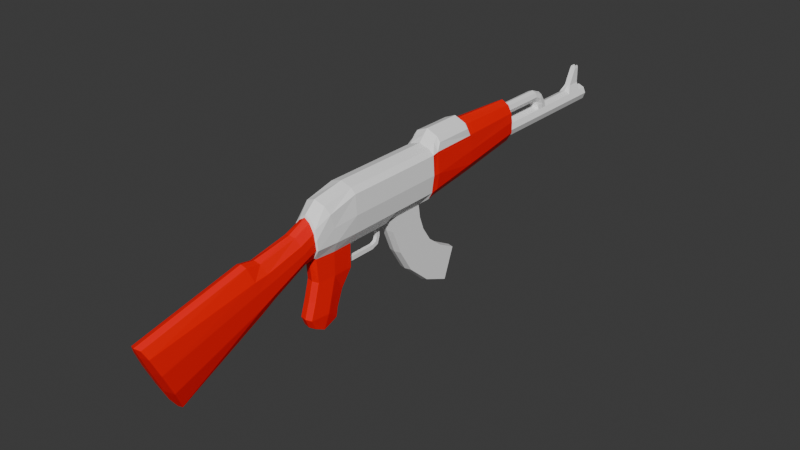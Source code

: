 # Source: AK-47.blend  (saved by Blender 4.0.36; exported with 4.5.12 LTS)
import bpy
from mathutils import Matrix  # noqa: F401  (used for matrix-valued properties, if any)

bpy.ops.wm.read_factory_settings(use_empty=True)
scene = bpy.context.scene
scene.name = 'Scene'

# ---- materials (node trees are filled in below, after node groups)
mat_metal = bpy.data.materials.new('Metal')
mat_metal.alpha_threshold = 0.0
mat_metal.use_transparent_shadow = False
mat_metal.roughness = 0.5
mat_metal.line_color = (0.0, 0.0, 0.0, 1.0)
mat_madera = bpy.data.materials.new('Madera')
mat_madera.use_transparent_shadow = False

# ---- material node trees
mat_metal.use_nodes = True; mat_metal.node_tree.nodes.clear()
_N = mat_metal.node_tree.nodes; _L = mat_metal.node_tree.links
n0 = _N.new('ShaderNodeOutputMaterial'); n0.name = 'Material Output'; n0.location = (300, 300)
n1 = _N.new('ShaderNodeBsdfPrincipled'); n1.name = 'Principled BSDF'; n1.location = (10, 300)
n1.inputs[0].default_value = (1.0, 1.0, 1.0, 1.0)
n1.inputs[3].default_value = 1.45
_L.new(n1.outputs[0], n0.inputs[0])
n0.is_active_output = True
mat_madera.use_nodes = True; mat_madera.node_tree.nodes.clear()
_N = mat_madera.node_tree.nodes; _L = mat_madera.node_tree.links
n0 = _N.new('ShaderNodeBsdfPrincipled'); n0.name = 'BSDF Principista'; n0.location = (10, 300)
n0.inputs[0].default_value = (1.0, 0.0, 0.0, 1.0)
n0.inputs[3].default_value = 1.45
n1 = _N.new('ShaderNodeOutputMaterial'); n1.name = 'Material'; n1.location = (300, 300)
_L.new(n0.outputs[0], n1.inputs[0])
n1.is_active_output = True

# ---- world
world_world = bpy.data.worlds.new('World'); scene.world = world_world
world_world.use_nodes = True; world_world.node_tree.nodes.clear()
_N = world_world.node_tree.nodes; _L = world_world.node_tree.links
n0 = _N.new('ShaderNodeOutputWorld'); n0.name = 'World Output'; n0.location = (300, 300)
n1 = _N.new('ShaderNodeBackground'); n1.name = 'Background'; n1.location = (10, 300)
n1.inputs[0].default_value = (0.05088, 0.05088, 0.05088, 1.0)
_L.new(n1.outputs[0], n0.inputs[0])
n0.is_active_output = True
world_world.color = (0.05088, 0.05088, 0.05088)
world_world.use_sun_shadow = False
world_world.sun_shadow_jitter_overblur = 0.0

# ---- meshes
me_ak_47 = bpy.data.meshes.new('AK-47')
me_ak_47.from_pydata([(0.0427, 2.944, 0.04138), (0.0427, 2.944, -0.04665), (0.03857, -1.726, -0.1968), (0.05793, -1.495, -0.6538), (-0.0427, 2.944, 0.04138), (-0.0427, 2.944, -0.04665), (-0.03857, -1.726, -0.1968), (-0.05793, -1.495, -0.6538), (-0.05793, -0.4295, -0.1917), (0.05793, -0.4295, -0.1917), (-0.03857, -0.4856, -0.0008696), (0.03857, -0.4856, -0.0008696), (0.0, 2.944, -0.06012), (0.0, -1.744, -0.1863), (0.0, -1.481, -0.6803), (0.0, 2.944, 0.05927), (0.0, -0.426, -0.2031), (0.0, -0.4915, 0.009802), (-0.08035, -1.56, -0.5273), (-0.06033, 2.944, -1.455e-10), (-0.08035, -0.4421, -0.1542), (0.0, -1.573, -0.5357), (-0.05309, 1.817, 0.1993), (0.0, 1.817, -0.09031), (0.0, 1.817, 0.2272), (-0.09076, 1.817, -0.0002837), (-0.05309, 1.817, -0.06445), (-0.0427, 1.835, 0.04138), (-0.06033, 1.835, 7.451e-09), (0.0, 1.835, -0.06012), (-0.0427, 1.835, -0.04665), (-0.05793, -0.7048, -0.3061), (-0.03857, -0.7897, -0.05309), (0.0, -0.6956, -0.3353), (0.0, -0.8012, -0.03505), (-0.08035, -0.7199, -0.2614), (-0.06201, -6.054e-08, -0.2031), (0.0, 4.657e-10, 0.1969), (-0.104, 0.7473, -0.1271), (-0.104, -2.384e-07, -0.1271), (-0.07804, -4.47e-08, 0.1719), (-0.04535, -0.3076, -0.2031), (0.0, -0.3401, 0.08828), (0.0, -0.3259, -0.2073), (-0.08926, -0.3348, -0.1235), (-0.04274, -0.3401, 0.06344), (-0.104, 0.4261, -0.1271), (-0.07804, 0.4261, 0.1719), (-0.04535, 0.4261, -0.2031), (0.0, 0.4261, 0.1969), (0.0, 0.4169, -0.2031), (-0.04535, -0.1343, -0.6735), (0.0, -0.1205, -0.6735), (-0.04535, -0.3392, -0.6735), (0.0, -0.353, -0.6735), (-0.06201, 0.3607, -0.2031), (0.0, 0.3607, 0.1969), (0.0, 0.3699, -0.2031), (-0.104, 0.3607, -0.1271), (-0.07804, 0.3607, 0.1719), (0.0, 0.004595, -0.3781), (0.0, -0.3065, -0.3698), (-0.06201, -1.583e-08, -0.3698), (-0.04535, -0.2927, -0.3698), (-0.02868, 0.01339, -0.2231), (-0.02868, 0.3309, -0.2231), (-0.02868, 0.01339, -0.3398), (-0.01256, 0.3414, -0.3512), (0.0, 0.3469, -0.3573), (-0.01256, 0.3217, -0.3273), (-0.07804, 0.7473, 0.1719), (-0.04535, 0.7473, -0.2031), (0.0, 0.7473, 0.1969), (0.0, 0.7565, -0.2031), (-0.04535, 0.4625, -0.3005), (0.0, 0.4517, -0.3005), (-0.04535, 0.7635, -0.3005), (0.0, 0.7709, -0.3005), (-0.04535, 1.072, -0.8873), (0.0, 1.081, -0.9034), (-0.04535, 1.162, -0.6668), (0.0, 1.176, -0.6668), (-0.04535, 0.8535, -0.8028), (0.0, 0.8478, -0.8133), (0.0, 1.005, -0.5919), (-0.04535, 0.548, -0.4837), (0.0, 0.5361, -0.4837), (-0.04535, 0.8047, -0.4002), (-0.04535, 0.8823, -0.5051), (0.0, 0.889, -0.5051), (-0.0427, 2.362, 0.04138), (-0.06033, 2.362, 9.313e-10), (0.0, 2.362, -0.06012), (0.0, 2.376, 0.05927), (-0.0427, 2.362, -0.04665), (0.0, 1.835, 0.05927), (0.0, 0.3309, -0.2231), (0.0, 0.05474, -0.2648), (0.0, 0.3217, -0.3273), (0.0, 0.01339, -0.3398), (-0.0427, 2.869, 0.04138), (-0.06033, 2.869, 1.49e-08), (0.0, 2.869, -0.06012), (0.0, 2.869, 0.05927), (-0.0427, 2.869, -0.04665), (0.0, 2.722, -0.06012), (0.0, 2.722, 0.05927), (-0.0427, 2.722, -0.04665), (-0.0427, 2.722, 0.04138), (-0.06033, 2.722, -1.455e-10), (-0.01555, 2.869, 0.227), (-0.008333, 2.869, 0.227), (-0.008333, 2.83, 0.227), (-0.01555, 2.83, 0.227), (-0.1125, 0.8654, -0.1115), (-0.08129, 0.8654, 0.2077), (-0.08333, 0.8654, -0.1615), (0.0, 0.8654, 0.2443), (0.0, 0.8654, -0.2031), (-0.05793, -0.8057, -0.3556), (0.0, -0.7965, -0.3848), (0.0, -0.9092, -0.01899), (-0.03857, -0.902, -0.03408), (-0.08035, -0.8238, -0.3027), (-0.1021, -0.1694, -0.1235), (-0.0697, -0.2428, 0.1282), (-0.06201, -0.1567, -0.2031), (0.0, -0.2536, 0.1577), (-0.04535, -0.2533, -0.714), (0.0, -0.2533, -0.7223), (-0.06201, -0.1567, -0.3698), (0.0, -0.3843, -0.6071), (-0.04535, -0.3705, -0.6071), (0.0, -0.1063, -0.6071), (-0.04535, -0.1201, -0.6071), (-0.06201, -0.2259, -0.6071), (-0.07712, 0.8164, -0.1781), (0.0, 0.8164, 0.1969), (0.0, 0.8164, -0.2031), (-0.104, 0.8164, -0.1271), (-0.07712, 0.8164, 0.1719), (-0.03011, 2.317, 0.1419), (0.0, 2.327, 0.1528), (-0.02969, 2.944, 0.02896), (-0.02969, 2.944, -0.02984), (0.0, 2.944, -0.04248), (0.0, 2.944, 0.04138), (-0.04178, 2.944, -1.455e-10), (-0.02969, 2.801, 0.02896), (-0.02969, 2.801, -0.02984), (0.0, 2.801, -0.04248), (0.0, 2.801, 0.04138), (-0.04178, 2.801, -1.455e-10), (0.0, 2.761, 7.451e-09), (-0.01991, 2.869, 0.209), (0.0, 2.869, 0.209), (0.0, 2.824, 0.209), (-0.01991, 2.824, 0.209), (-0.04365, 2.286, 0.1182), (0.0, 2.245, 0.09071), (-0.03074, 2.259, 0.09698), (-0.03575, 2.265, 0.07519), (0.0, 2.251, 0.07519), (-0.04408, 2.316, 0.07519), (0.0, 2.372, 0.07519), (-0.04535, 1.005, -0.5919), (0.0, 2.311, -0.06012), (0.0, 0.8121, -0.4002), (-0.0427, 2.311, -0.04665), (-0.04535, 0.6662, -0.655), (0.0, 0.6535, -0.655), (-0.03575, 2.362, 0.07519), (-0.01256, 0.287, -0.3398), (-0.01256, 0.287, -0.3698), (0.0, 0.287, -0.3781), (0.0, 0.287, -0.3398), (-0.06033, 2.311, -1.164e-10), (-0.01256, 0.3309, -0.3005), (-0.0427, 2.311, 0.04138), (0.0, 0.3699, -0.3005), (-0.01256, 0.3607, -0.3005), (0.0, 0.3309, -0.3005), (0.0, 2.247, 0.05927), (-0.06033, 2.265, 9.313e-10), (-0.0427, 2.265, 0.04138), (-0.0427, 2.265, -0.04665), (0.0, 2.265, -0.06012), (0.0, 1.835, 0.1863), (-0.03043, 2.232, 0.1147), (0.0, 2.232, 0.1863), (0.0, 2.232, 0.1027), (-0.04177, 2.232, 0.144), (-0.03043, 2.232, 0.1744), (-0.03043, 1.835, 0.1147), (0.0, 1.835, 0.1027), (-0.04177, 1.835, 0.144), (-0.03043, 1.835, 0.1744), (-0.06426, -1.697, -0.2548), (-0.07313, -0.4698, -0.05118), (0.0, -1.71, -0.259), (-0.08124, 1.817, 0.144), (-0.07313, -0.7658, -0.1155), (-0.1125, -2.98e-08, 0.1385), (-0.07729, -0.344, 0.01192), (-0.1125, 0.4261, 0.1385), (-0.1125, 0.3607, 0.1385), (-0.1125, 0.7473, 0.1385), (-0.1125, 0.8654, 0.1484), (-0.07313, -0.8739, -0.126), (-0.1021, -0.2265, 0.07823), (-0.1125, 0.8164, 0.1385), (0.0, 1.835, 0.08359), (-0.08035, -0.4571, -0.1067), (-0.05773, 1.835, 0.06252), (-0.04715, 1.835, 0.09809), (0.0, -0.05676, -0.4928), (-0.04535, -0.07054, -0.4928), (0.0, -0.3431, -0.4928), (-0.04535, -0.3293, -0.4928), (-0.06201, -0.1934, -0.4928), (0.0, 1.256, -0.1597), (0.0, 1.256, 0.2485), (-0.08005, 1.256, -0.1165), (-0.06882, 1.256, 0.2184), (-0.1178, 1.256, -0.05442), (-0.1054, 1.256, 0.1484), (-0.08129, 0.8982, 0.2392), (-0.1054, 0.8982, 0.2035), (-0.08129, 1.223, 0.2392), (-0.1054, 1.223, 0.2035), (0.0, 1.223, 0.2735), (0.0, 0.8982, 0.2735), (0.0, 2.761, 0.09473), (-0.02064, 2.869, 0.09473), (-0.02064, 2.761, 0.09473), (0.0, 2.869, 0.09473), (0.0, -1.651, -0.3812), (-0.09076, 1.817, 0.08359), (-0.08035, -0.7474, -0.1775), (-0.1206, -2.384e-07, -1.455e-11), (-0.08926, -0.344, -0.0533), (-0.1206, 0.4261, -1.455e-11), (-0.1206, 0.3607, -1.455e-11), (-0.1206, 0.7473, -2.91e-11), (-0.1261, 0.8654, -7.451e-09), (-0.08035, -0.8563, -0.1989), (-0.1042, -0.1964, -0.01943), (-0.1206, 0.8164, -2.91e-11), (-0.08035, -1.637, -0.377), (-0.05579, 1.835, 0.08359), (-0.1178, 1.256, 0.04105), (0.08035, -1.56, -0.5273), (0.06033, 2.944, -1.455e-10), (0.08035, -0.4421, -0.1542), (0.05309, 1.817, 0.1993), (-0.05166, -0.3364, -0.1839), (0.0, -0.3476, 0.07104), (0.0, -0.3482, -0.1979), (-0.08035, -0.3425, -0.1218), (-0.03889, -0.3504, 0.0473), (-0.07313, -0.3531, -0.008873), (-0.08035, -0.3515, -0.06152), (0.09076, 1.817, 0.0), (0.05309, 1.817, -0.06445), (0.0427, 1.835, 0.04138), (0.06033, 1.835, 7.451e-09), (0.0427, 1.835, -0.04665), (0.05793, -0.7048, -0.3061), (0.03857, -0.7897, -0.05309), (0.08035, -0.7199, -0.2614), (0.06201, -6.054e-08, -0.2031), (0.104, 0.7473, -0.1271), (0.104, -2.384e-07, -0.1271), (0.07804, -4.47e-08, 0.1719), (0.04535, -0.3076, -0.2031), (0.08926, -0.3348, -0.1235), (0.04274, -0.3401, 0.06344), (0.104, 0.4261, -0.1271), (0.07804, 0.4261, 0.1719), (0.04535, 0.4261, -0.2031), (0.04535, -0.1343, -0.6735), (0.04535, -0.3392, -0.6735), (0.06201, 0.3607, -0.2031), (0.104, 0.3607, -0.1271), (-0.01256, 0.04241, -0.3398), (-0.01256, 0.04241, -0.3698), (0.0, 0.04241, -0.3781), (0.0, 0.04241, -0.3398), (-0.01256, 0.3309, -0.2318), (-0.01256, 0.3607, -0.2318), (0.0, 0.3309, -0.2318), (0.0, 0.3699, -0.2318), (0.07804, 0.3607, 0.1719), (0.06201, -1.583e-08, -0.3698), (0.04535, -0.2927, -0.3698), (0.02868, 0.01339, -0.2231), (0.02868, 0.3309, -0.2231), (0.02868, 0.01339, -0.3398), (0.01256, 0.3414, -0.3512), (0.01256, 0.3217, -0.3273), (0.07804, 0.7473, 0.1719), (0.04535, 0.7473, -0.2031), (0.04535, 0.4625, -0.3005), (0.04535, 0.7635, -0.3005), (0.04535, 1.072, -0.8873), (0.04535, 1.162, -0.6668), (0.04535, 0.8535, -0.8028), (0.04535, 0.548, -0.4837), (0.04535, 0.8047, -0.4002), (0.04535, 0.8823, -0.5051), (0.0427, 2.362, 0.04138), (0.06033, 2.362, 9.313e-10), (0.0427, 2.362, -0.04665), (0.0427, 2.869, 0.04138), (0.06033, 2.869, 1.49e-08), (0.0427, 2.869, -0.04665), (0.0427, 2.722, -0.04665), (0.0427, 2.722, 0.04138), (0.06033, 2.722, -1.455e-10), (0.01555, 2.869, 0.227), (0.008333, 2.869, 0.227), (0.008333, 2.83, 0.227), (0.01555, 2.83, 0.227), (0.1136, 0.8654, -0.1115), (0.08129, 0.8654, 0.2077), (0.08129, 0.8654, -0.1615), (0.05793, -0.8057, -0.3556), (0.03857, -0.902, -0.03408), (0.08035, -0.8238, -0.3027), (0.1021, -0.1694, -0.1235), (0.0697, -0.2428, 0.1282), (0.06201, -0.1567, -0.2031), (0.04535, -0.2533, -0.714), (0.06201, -0.1567, -0.3698), (0.04535, -0.3705, -0.6071), (0.04535, -0.1201, -0.6071), (0.06201, -0.2259, -0.6071), (0.07712, 0.8164, -0.1781), (0.104, 0.8164, -0.1271), (0.07712, 0.8164, 0.1719), (0.03011, 2.317, 0.1419), (0.02969, 2.944, 0.02896), (0.02969, 2.944, -0.02984), (0.04178, 2.944, -1.455e-10), (0.02969, 2.801, 0.02896), (0.02969, 2.801, -0.02984), (0.04178, 2.801, -1.455e-10), (0.01991, 2.869, 0.209), (0.01991, 2.824, 0.209), (0.04365, 2.286, 0.1182), (0.03074, 2.259, 0.09698), (0.03575, 2.265, 0.07519), (0.04408, 2.316, 0.07519), (0.04535, 1.005, -0.5919), (0.0427, 2.311, -0.04665), (0.04535, 0.6662, -0.655), (0.03575, 2.362, 0.07519), (0.01256, 0.287, -0.3398), (0.01256, 0.287, -0.3698), (0.06033, 2.311, -1.164e-10), (0.01256, 0.3309, -0.3005), (0.0427, 2.311, 0.04138), (0.01256, 0.3607, -0.3005), (0.06033, 2.265, 9.313e-10), (0.0427, 2.265, 0.04138), (0.0427, 2.265, -0.04665), (0.03043, 2.232, 0.1147), (0.04177, 2.232, 0.144), (0.03043, 2.232, 0.1744), (0.03043, 1.835, 0.1147), (0.04177, 1.835, 0.144), (0.03043, 1.835, 0.1744), (0.06426, -1.697, -0.2548), (0.07313, -0.4698, -0.05118), (0.08124, 1.817, 0.144), (0.07313, -0.7658, -0.1155), (0.1125, -2.98e-08, 0.1385), (0.07729, -0.344, 0.01192), (0.1125, 0.4261, 0.1385), (0.1125, 0.3607, 0.1385), (0.1125, 0.7473, 0.1385), (0.1125, 0.8654, 0.1484), (0.07313, -0.8739, -0.126), (0.1021, -0.2265, 0.07823), (0.1125, 0.8164, 0.1385), (0.08035, -0.4571, -0.1067), (0.05773, 1.835, 0.06252), (0.04715, 1.835, 0.09809), (0.04535, -0.07054, -0.4928), (0.04535, -0.3293, -0.4928), (0.06201, -0.1934, -0.4928), (0.08005, 1.256, -0.1165), (0.06882, 1.256, 0.2184), (0.1178, 1.256, -0.05442), (0.1054, 1.256, 0.1484), (0.08129, 0.8982, 0.2392), (0.1054, 0.8982, 0.2035), (0.08129, 1.223, 0.2392), (0.1054, 1.223, 0.2035), (0.02064, 2.869, 0.09473), (0.02064, 2.761, 0.09473), (0.09076, 1.817, 0.08359), (0.08035, -0.7474, -0.1775), (0.1206, -2.384e-07, -1.455e-11), (0.08926, -0.344, -0.0533), (0.1206, 0.4261, -1.455e-11), (0.1206, 0.3607, -1.455e-11), (0.1206, 0.7473, -2.91e-11), (0.1261, 0.8654, -7.451e-09), (0.08035, -0.8563, -0.1989), (0.1042, -0.1964, -0.01943), (0.1206, 0.8164, -2.91e-11), (0.08035, -1.637, -0.377), (0.05579, 1.835, 0.08359), (0.1178, 1.256, 0.04105), (0.05166, -0.3364, -0.1839), (0.08035, -0.3425, -0.1218), (0.03889, -0.3504, 0.0473), (0.07313, -0.3531, -0.008873), (0.08035, -0.3515, -0.06152), (0.01256, 0.04241, -0.3398), (0.01256, 0.04241, -0.3698), (0.01256, 0.3309, -0.2318), (0.01256, 0.3607, -0.2318)], [], [(121, 122, 6, 13), (199, 13, 6, 197), (101, 100, 4, 19), (311, 318, 317, 310), (77, 167, 87, 76), (348, 322, 321, 156), (127, 42, 276, 330), (201, 32, 10, 198), (256, 259, 10, 17), (369, 366, 367, 370), (255, 257, 16, 8), (189, 192, 196, 187), (119, 120, 14, 7), (3, 326, 328, 251), (337, 325, 323, 338), (90, 178, 163, 171), (19, 4, 143, 147), (31, 35, 20, 8), (89, 84, 165, 88), (328, 269, 402, 409), (1, 342, 343, 252), (104, 101, 19, 5), (14, 21, 18, 7), (355, 170, 83, 306), (94, 92, 166, 168), (114, 224, 222, 116), (220, 118, 116, 222), (360, 181, 98, 299), (89, 309, 353, 84), (313, 399, 400, 317), (230, 228, 226, 231), (395, 396, 398, 397), (49, 56, 292, 278), (183, 184, 178, 176), (117, 231, 226, 115), (22, 223, 221, 24), (43, 61, 294, 274), (34, 121, 327, 268), (222, 224, 25, 26), (87, 88, 169, 85), (185, 186, 29, 30), (365, 266, 29, 186), (401, 413, 387, 374), (17, 34, 268, 11), (297, 420, 287, 99), (184, 182, 162, 161), (423, 362, 179, 291), (119, 123, 35, 31), (28, 27, 184, 183), (8, 16, 33, 31), (208, 122, 32, 201), (361, 352, 351, 364), (17, 10, 32, 34), (209, 125, 40, 202), (274, 294, 333, 331), (126, 124, 39, 36), (419, 404, 377, 418), (56, 59, 40, 37), (255, 258, 44, 41), (359, 311, 310, 361), (260, 259, 45, 203), (95, 211, 386, 264), (267, 326, 120, 33), (127, 125, 45, 42), (341, 344, 151, 146), (318, 314, 313, 317), (72, 70, 47, 49), (88, 165, 82, 169), (56, 37, 273, 292), (205, 59, 47, 204), (405, 407, 380, 378), (55, 58, 46, 48), (71, 73, 77, 76), (128, 129, 54, 53), (315, 316, 105, 102), (134, 133, 52, 51), (131, 132, 53, 54), (135, 134, 51, 128), (36, 39, 58, 55), (263, 23, 29, 266), (358, 421, 286, 174), (202, 40, 59, 205), (4, 15, 146, 143), (49, 47, 59, 56), (48, 50, 57, 55), (0, 341, 146, 15), (126, 36, 62, 130), (43, 41, 63, 61), (362, 360, 299, 298), (407, 411, 384, 380), (370, 367, 368, 371), (366, 350, 349, 367), (351, 350, 159, 162), (285, 286, 60, 62), (180, 179, 68, 67), (180, 67, 69, 177), (62, 36, 64, 66), (356, 340, 349, 352), (285, 62, 66, 284), (36, 55, 65, 64), (416, 275, 404, 419), (342, 345, 346, 343), (282, 423, 291, 57), (270, 295, 296, 282), (96, 97, 64, 65), (302, 75, 86, 307), (121, 13, 2, 327), (136, 138, 73, 71), (137, 140, 70, 72), (394, 374, 254, 392), (204, 47, 70, 206), (48, 46, 38, 71), (312, 316, 318, 311), (195, 196, 192, 191), (211, 387, 413, 386), (50, 48, 74, 75), (48, 71, 76, 74), (232, 400, 399, 235), (182, 95, 264, 364), (80, 81, 79, 78), (295, 297, 99, 97), (84, 81, 80, 165), (82, 78, 79, 83), (354, 365, 186, 166), (335, 280, 52, 133), (74, 85, 86, 75), (267, 9, 253, 269), (320, 155, 156, 321), (189, 187, 371, 368), (385, 419, 418, 373), (263, 266, 265, 262), (96, 296, 295, 97), (363, 359, 361, 364), (167, 89, 88, 87), (308, 307, 355, 309), (85, 169, 170, 86), (309, 355, 306, 353), (23, 263, 391, 220), (373, 418, 417, 11), (315, 1, 252, 314), (235, 155, 347, 399), (106, 108, 90, 93), (107, 105, 92, 94), (168, 176, 91, 94), (369, 370, 374, 387), (176, 178, 90, 91), (182, 184, 27, 95), (418, 377, 276, 417), (357, 299, 98, 175), (421, 293, 60, 286), (306, 83, 79, 304), (282, 279, 277, 283), (410, 403, 376, 383), (199, 372, 2, 13), (376, 379, 292, 273), (168, 166, 186, 185), (172, 175, 98, 69), (64, 97, 99, 66), (177, 69, 98, 181), (30, 28, 183, 185), (167, 308, 309, 89), (269, 253, 385, 402), (279, 282, 57, 50), (5, 12, 102, 104), (15, 4, 100, 103), (262, 386, 413, 401), (325, 337, 138, 118), (107, 109, 101, 104), (391, 263, 262, 393), (109, 108, 100, 101), (91, 90, 108, 109), (399, 347, 348, 400), (94, 91, 109, 107), (77, 303, 308, 167), (50, 75, 302, 279), (104, 102, 105, 107), (111, 112, 156, 155), (307, 86, 170, 355), (111, 110, 113, 112), (388, 335, 133, 215), (155, 154, 110, 111), (157, 156, 112, 113), (406, 405, 378, 379), (193, 195, 191, 188), (332, 281, 54, 129), (305, 304, 79, 81), (301, 337, 338, 271), (210, 140, 115, 207), (136, 139, 114, 116), (12, 145, 342, 1), (169, 82, 83, 170), (197, 6, 122, 208), (7, 18, 123, 119), (31, 33, 120, 119), (131, 54, 281, 334), (280, 332, 129, 52), (34, 32, 122, 121), (37, 127, 330, 273), (365, 354, 359, 363), (41, 126, 130, 63), (422, 290, 181, 360), (132, 135, 128, 53), (51, 52, 129, 128), (389, 334, 336, 390), (37, 40, 125, 127), (383, 376, 273, 330), (41, 44, 124, 126), (203, 45, 125, 209), (218, 219, 135, 132), (279, 301, 271, 277), (165, 80, 78, 82), (219, 216, 134, 135), (217, 218, 132, 131), (216, 215, 133, 134), (409, 402, 375, 382), (366, 369, 194, 190), (71, 38, 139, 136), (206, 70, 140, 210), (316, 315, 314, 318), (400, 348, 156, 232), (378, 380, 300, 278), (117, 115, 140, 137), (116, 118, 138, 136), (12, 5, 144, 145), (403, 406, 379, 376), (230, 231, 395, 397), (5, 19, 147, 144), (143, 146, 151, 148), (298, 299, 357, 358), (145, 144, 149, 150), (251, 328, 409, 412), (147, 143, 148, 152), (144, 147, 152, 149), (103, 235, 399, 313), (84, 353, 305, 81), (393, 262, 401, 414), (346, 153, 344), (150, 149, 153), (148, 151, 153), (220, 391, 325, 118), (14, 3, 251, 21), (149, 152, 153), (152, 148, 153), (320, 321, 322, 319), (336, 332, 280, 335), (233, 234, 157, 154), (234, 232, 156, 157), (235, 233, 154, 155), (271, 338, 411, 407), (155, 320, 319, 347), (420, 357, 175, 287), (415, 9, 16, 257), (381, 408, 414, 394), (284, 287, 175, 172), (67, 173, 172, 69), (67, 68, 174, 173), (326, 267, 269, 328), (331, 270, 272, 329), (288, 177, 181, 290), (289, 180, 177, 288), (289, 291, 179, 180), (375, 373, 11, 268), (314, 252, 0, 313), (188, 190, 194, 193), (76, 87, 85, 74), (185, 183, 176, 168), (364, 351, 162, 182), (256, 17, 11, 417), (178, 184, 161, 163), (316, 312, 92, 105), (189, 368, 340, 142), (334, 281, 332, 336), (93, 90, 171, 164), (310, 356, 352, 361), (392, 397, 398, 394), (9, 267, 33, 16), (225, 207, 227, 229), (164, 171, 141, 142), (171, 163, 158, 141), (163, 161, 160, 158), (161, 162, 159, 160), (189, 142, 141, 192), (191, 192, 141, 158), (188, 191, 158, 160), (190, 188, 160, 159), (323, 325, 391, 393), (274, 415, 257, 43), (266, 365, 363, 265), (337, 301, 73, 138), (194, 369, 387, 211), (411, 408, 381, 384), (243, 206, 210, 247), (362, 298, 68, 179), (240, 203, 209, 246), (248, 197, 208, 245), (247, 210, 207, 244), (294, 389, 390, 333), (190, 159, 350, 366), (415, 274, 275, 416), (254, 371, 187, 24), (412, 409, 382, 372), (272, 283, 406, 403), (241, 204, 206, 243), (117, 137, 339, 324), (239, 202, 205, 242), (390, 336, 335, 388), (326, 3, 14, 120), (242, 205, 204, 241), (261, 260, 203, 240), (246, 209, 202, 239), (245, 208, 201, 238), (372, 382, 327, 2), (225, 223, 22, 200), (238, 201, 198, 212), (236, 199, 197, 248), (22, 24, 187, 196), (26, 30, 29, 23), (26, 25, 28, 30), (195, 200, 22, 196), (193, 214, 200, 195), (194, 211, 214, 193), (95, 27, 213, 211), (27, 28, 25, 213), (211, 213, 249, 214), (237, 200, 214, 249), (352, 349, 350, 351), (106, 93, 310, 317), (414, 401, 374, 394), (279, 302, 303, 301), (282, 296, 422, 423), (370, 371, 254, 374), (275, 329, 410, 404), (353, 306, 304, 305), (317, 400, 232, 106), (137, 72, 300, 339), (252, 343, 341, 0), (354, 312, 311, 359), (270, 282, 283, 272), (23, 220, 222, 26), (381, 396, 395, 324), (277, 271, 407, 405), (62, 60, 215, 216), (61, 63, 218, 217), (130, 62, 216, 219), (63, 130, 219, 218), (42, 256, 417, 276), (394, 398, 396, 381), (230, 397, 392, 221), (274, 331, 329, 275), (344, 153, 151), (244, 250, 224, 114), (226, 228, 229, 227), (223, 225, 229, 228), (207, 115, 226, 227), (230, 221, 223, 228), (380, 384, 339, 300), (283, 277, 405, 406), (402, 385, 373, 375), (145, 150, 345, 342), (298, 358, 174, 68), (421, 420, 297, 293), (254, 24, 221, 392), (164, 142, 340, 356), (253, 416, 419, 385), (423, 422, 360, 362), (103, 100, 233, 235), (108, 106, 232, 234), (100, 108, 234, 233), (384, 381, 324, 339), (265, 363, 364, 264), (1, 315, 102, 12), (232, 235, 233, 234), (250, 225, 200, 237), (224, 250, 237, 25), (15, 103, 313, 0), (367, 349, 340, 368), (207, 225, 250, 244), (21, 251, 412, 236), (301, 303, 77, 73), (72, 49, 278, 300), (347, 319, 322, 348), (25, 237, 249, 213), (21, 236, 248, 18), (35, 238, 212, 20), (123, 245, 238, 35), (124, 246, 239, 39), (258, 261, 240, 44), (58, 242, 241, 46), (39, 239, 242, 58), (46, 241, 243, 38), (139, 247, 244, 114), (18, 248, 245, 123), (44, 240, 246, 124), (38, 243, 247, 139), (117, 324, 395, 231), (379, 378, 278, 292), (408, 323, 393, 414), (150, 153, 345), (293, 297, 295, 270), (331, 333, 293, 270), (338, 323, 408, 411), (377, 383, 330, 276), (154, 157, 113, 110), (296, 96, 290, 422), (345, 153, 346), (312, 354, 166, 92), (343, 346, 344, 341), (236, 412, 372, 199), (20, 212, 261, 258), (303, 302, 307, 308), (382, 375, 268, 327), (212, 198, 260, 261), (404, 410, 383, 377), (217, 131, 334, 389), (198, 10, 259, 260), (8, 20, 258, 255), (93, 164, 356, 310), (41, 43, 257, 255), (42, 45, 259, 256), (293, 388, 215, 60), (61, 217, 389, 294), (264, 386, 262, 265), (66, 99, 287, 284), (173, 285, 284, 172), (173, 174, 286, 285), (333, 390, 388, 293), (358, 357, 420, 421), (9, 415, 416, 253), (329, 272, 403, 410), (55, 57, 291, 289), (55, 289, 288, 65), (65, 288, 290, 96)])
me_ak_47.polygons.foreach_set('material_index', [1, 1, 0, 0, 0, 0, 0, 1, 1, 0, 1, 0, 1, 1, 1, 0, 0, 1, 0, 1, 0, 0, 1, 0, 0, 1, 1, 0, 0, 0, 0, 0, 0, 0, 0, 1, 1, 1, 1, 0, 0, 0, 1, 1, 0, 0, 0, 1, 0, 1, 1, 0, 1, 0, 1, 0, 0, 0, 0, 0, 0, 1, 1, 0, 0, 0, 0, 0, 0, 0, 0, 0, 0, 1, 0, 1, 1, 1, 0, 1, 0, 0, 0, 0, 0, 0, 1, 1, 0, 0, 0, 0, 0, 0, 0, 0, 0, 0, 0, 0, 0, 0, 0, 0, 0, 0, 1, 0, 0, 1, 0, 0, 0, 0, 1, 0, 0, 0, 0, 0, 0, 0, 0, 0, 1, 0, 1, 0, 0, 1, 1, 0, 0, 0, 0, 0, 0, 1, 1, 0, 0, 0, 0, 0, 1, 0, 0, 0, 0, 0, 0, 0, 0, 1, 0, 0, 0, 0, 0, 0, 0, 1, 0, 0, 0, 1, 1, 0, 1, 0, 0, 0, 0, 0, 0, 0, 0, 0, 0, 1, 0, 0, 0, 0, 1, 0, 0, 0, 1, 0, 0, 1, 1, 1, 1, 1, 1, 0, 0, 1, 0, 1, 1, 1, 0, 0, 0, 0, 1, 0, 0, 1, 1, 1, 1, 0, 0, 0, 0, 0, 0, 0, 1, 0, 0, 0, 0, 0, 0, 0, 1, 0, 0, 0, 0, 1, 0, 0, 0, 1, 1, 0, 0, 0, 1, 0, 0, 0, 0, 0, 0, 1, 1, 0, 0, 0, 1, 0, 0, 0, 0, 1, 0, 0, 0, 0, 0, 1, 0, 0, 0, 1, 0, 0, 0, 1, 0, 0, 0, 0, 0, 0, 0, 0, 0, 1, 0, 0, 0, 1, 1, 0, 0, 0, 1, 1, 1, 0, 0, 1, 1, 0, 0, 0, 0, 1, 1, 0, 0, 0, 1, 1, 1, 1, 1, 1, 1, 1, 1, 1, 1, 1, 1, 1, 1, 0, 0, 1, 0, 0, 1, 0, 0, 0, 0, 0, 0, 0, 1, 0, 0, 1, 1, 1, 1, 0, 0, 0, 0, 0, 1, 0, 0, 0, 0, 0, 0, 1, 0, 0, 0, 1, 0, 1, 0, 0, 0, 0, 0, 0, 0, 0, 1, 1, 0, 0, 1, 1, 0, 0, 0, 1, 1, 1, 1, 0, 0, 0, 0, 0, 1, 1, 0, 0, 0, 0, 1, 0, 0, 1, 1, 0, 0, 0, 0, 0, 0, 1, 1, 0, 1, 1, 0, 1, 1, 1, 0, 0, 0, 1, 1, 1, 0, 0, 0, 1, 0, 1, 0, 0, 0, 0])
_uv = me_ak_47.uv_layers.new(name='UVMap')
_uv.uv.foreach_set('vector', [0.75, 0.6571, 0.8915, 0.6571, 0.875, 0.75, 0.75, 0.75, 0.5625, 0.875, 0.625, 0.875, 0.625, 1.0, 0.5625, 1.0, 0.5, 0.2481, 0.625, 0.2481, 0.625, 0.25, 0.5, 0.25, 0.5, 0.2289, 0.5, 0.2471, 0.625, 0.2471, 0.625, 0.2289, 0.25, 0.5703, 0.25, 0.5703, 0.125, 0.5703, 0.125, 0.5703, 0.875, 0.5029, 0.875, 0.5029, 0.75, 0.5029, 0.75, 0.5029, 0.75, 0.6016, 0.75, 0.6094, 0.875, 0.6094, 0.875, 0.6016, 0.5375, 0.1125, 0.6, 0.1125, 0.625, 0.125, 0.5625, 0.125, 0.75, 0.6116, 0.875, 0.6116, 0.875, 0.625, 0.75, 0.625, 0.375, 0.2219, 0.375, 0.2289, 0.5, 0.2289, 0.5, 0.2219, 0.125, 0.6116, 0.25, 0.6116, 0.25, 0.625, 0.125, 0.625, 0.75, 0.5211, 0.875, 0.5211, 0.875, 0.5281, 0.75, 0.5281, 0.1141, 0.6546, 0.25, 0.6546, 0.25, 0.75, 0.125, 0.75, 0.375, 0.0, 0.355, 0.09603, 0.5179, 0.09485, 0.5, 0.0, 0.375, 0.1802, 0.375, 0.1805, 0.5, 0.1805, 0.5, 0.1802, 0.625, 0.2289, 0.6223, 0.2281, 0.6223, 0.2281, 0.625, 0.2289, 0.5, 0.25, 0.625, 0.25, 0.625, 0.25, 0.5, 0.25, 0.35, 0.1125, 0.475, 0.1125, 0.5, 0.125, 0.375, 0.125, 0.25, 0.5703, 0.25, 0.5703, 0.125, 0.5703, 0.125, 0.5703, 0.5179, 0.09485, 0.475, 0.1125, 0.5063, 0.1125, 0.5525, 0.09477, 0.375, 0.25, 0.375, 0.25, 0.5, 0.25, 0.5, 0.25, 0.375, 0.2481, 0.5, 0.2481, 0.5, 0.25, 0.375, 0.25, 0.375, 0.875, 0.5, 0.875, 0.5, 1.0, 0.375, 1.0, 0.125, 0.5781, 0.25, 0.5781, 0.25, 0.5781, 0.125, 0.5781, 0.125, 0.5211, 0.25, 0.5211, 0.2502, 0.5219, 0.124, 0.5219, 0.5, 0.1805, 0.4962, 0.1893, 0.3729, 0.1893, 0.375, 0.1805, 0.2505, 0.5607, 0.25, 0.5695, 0.125, 0.5695, 0.1216, 0.5607, 0.125, 0.5891, 0.125, 0.5891, 0.125, 0.5891, 0.125, 0.5891, 0.25, 0.5703, 0.125, 0.5703, 0.125, 0.5703, 0.25, 0.5703, 0.625, 0.2481, 0.625, 0.2481, 0.625, 0.2471, 0.625, 0.2471, 0.0, 0.0, 0.6249, 0.1893, 0.625, 0.1805, 0.0, 0.0, 0.625, 0.1805, 0.5625, 0.1805, 0.563, 0.1893, 0.6249, 0.1893, 0.75, 0.5781, 0.75, 0.5891, 0.875, 0.5891, 0.875, 0.5781, 0.4984, 0.2272, 0.6197, 0.2272, 0.6223, 0.2281, 0.4992, 0.2281, 0.75, 0.5695, 0.0, 0.0, 0.625, 0.1805, 0.875, 0.5695, 0.875, 0.5562, 0.8743, 0.5607, 0.7499, 0.5607, 0.75, 0.5562, 0.25, 0.6094, 0.25, 0.6094, 0.125, 0.6094, 0.125, 0.6094, 0.75, 0.6387, 0.75, 0.6571, 0.8915, 0.6571, 0.875, 0.6387, 0.3729, 0.1893, 0.4962, 0.1893, 0.5, 0.1937, 0.375, 0.1937, 0.375, 0.1797, 0.375, 0.1797, 0.375, 0.1719, 0.375, 0.1719, 0.123, 0.5228, 0.2503, 0.5228, 0.25, 0.5281, 0.125, 0.5281, 0.123, 0.5228, 0.125, 0.5281, 0.25, 0.5281, 0.2503, 0.5228, 0.5312, 0.1937, 0.0, 0.0, 0.0, 0.0, 0.5625, 0.1937, 0.75, 0.625, 0.75, 0.6387, 0.875, 0.6387, 0.875, 0.625, 0.125, 0.5938, 0.125, 0.5934, 0.125, 0.5934, 0.125, 0.5938, 0.8817, 0.5228, 0.7497, 0.5228, 0.7497, 0.5228, 0.8817, 0.5228, 0.125, 0.5891, 0.125, 0.5891, 0.25, 0.5891, 0.25, 0.5891, 0.355, 0.09603, 0.5179, 0.09485, 0.475, 0.1125, 0.35, 0.1125, 0.5, 0.2219, 0.625, 0.2219, 0.6197, 0.2272, 0.4984, 0.2272, 0.125, 0.625, 0.25, 0.625, 0.25, 0.6387, 0.125, 0.6387, 0.5872, 0.09469, 0.6564, 0.09453, 0.6, 0.1125, 0.5375, 0.1125, 0.6223, 0.2281, 0.6223, 0.2281, 0.6197, 0.2272, 0.6197, 0.2272, 0.75, 0.625, 0.875, 0.625, 0.875, 0.6387, 0.75, 0.6387, 0.5625, 0.1484, 0.625, 0.1484, 0.625, 0.1562, 0.5625, 0.1562, 0.375, 0.1406, 0.375, 0.1406, 0.375, 0.1484, 0.375, 0.1484, 0.375, 0.1484, 0.5, 0.1484, 0.5, 0.1562, 0.375, 0.1562, 0.5312, 0.1384, 0.5312, 0.1406, 0.5625, 0.1406, 0.5625, 0.1384, 0.75, 0.5891, 0.875, 0.5891, 0.875, 0.5938, 0.75, 0.5938, 0.375, 0.1384, 0.4785, 0.1384, 0.475, 0.1406, 0.375, 0.1406, 0.4992, 0.2281, 0.5, 0.2289, 0.625, 0.2289, 0.6223, 0.2281, 0.5625, 0.1384, 0.625, 0.1384, 0.625, 0.1406, 0.5625, 0.1406, 0.75, 0.5281, 0.0, 0.0, 0.0, 0.0, 0.875, 0.5281, 0.125, 0.6387, 0.1141, 0.6546, 0.25, 0.6546, 0.25, 0.6387, 0.75, 0.6016, 0.875, 0.6016, 0.875, 0.6094, 0.75, 0.6094, 0.875, 0.5, 0.875, 0.5, 0.75, 0.5, 0.75, 0.5, 0.5, 0.2471, 0.5, 0.2481, 0.625, 0.2481, 0.625, 0.2471, 0.75, 0.5703, 0.875, 0.5703, 0.875, 0.5781, 0.75, 0.5781, 0.375, 0.1797, 0.375, 0.1797, 0.375, 0.1719, 0.375, 0.1719, 0.75, 0.5891, 0.75, 0.5938, 0.875, 0.5938, 0.875, 0.5891, 0.5625, 0.1609, 0.625, 0.1609, 0.625, 0.1719, 0.5625, 0.1719, 0.5312, 0.1719, 0.5312, 0.1797, 0.5625, 0.1797, 0.5625, 0.1719, 0.375, 0.1609, 0.5, 0.1609, 0.5, 0.1719, 0.375, 0.1719, 0.125, 0.5703, 0.25, 0.5703, 0.25, 0.5703, 0.125, 0.5703, 0.125, 0.6016, 0.25, 0.6016, 0.25, 0.6094, 0.125, 0.6094, 0.125, 0.5019, 0.125, 0.5029, 0.25, 0.5029, 0.25, 0.5019, 0.125, 0.5938, 0.25, 0.5938, 0.25, 0.5938, 0.125, 0.5938, 0.25, 0.6094, 0.125, 0.6094, 0.125, 0.6094, 0.25, 0.6094, 0.375, 0.1484, 0.375, 0.1562, 0.375, 0.1562, 0.375, 0.1484, 0.375, 0.1562, 0.5, 0.1562, 0.5, 0.1609, 0.375, 0.1609, 0.125, 0.5563, 0.25, 0.5562, 0.25, 0.5281, 0.125, 0.5281, 0.125, 0.5914, 0.125, 0.5934, 0.25, 0.5934, 0.25, 0.5914, 0.5625, 0.1562, 0.625, 0.1562, 0.625, 0.1609, 0.5625, 0.1609, 0.875, 0.5, 0.75, 0.5, 0.75, 0.5, 0.875, 0.5, 0.75, 0.5781, 0.875, 0.5781, 0.875, 0.5891, 0.75, 0.5891, 0.125, 0.5781, 0.25, 0.5781, 0.25, 0.5891, 0.125, 0.5891, 0.875, 0.5, 0.875, 0.5, 0.75, 0.5, 0.75, 0.5, 0.375, 0.1484, 0.375, 0.1562, 0.375, 0.1562, 0.375, 0.1484, 0.25, 0.6094, 0.125, 0.6094, 0.125, 0.6094, 0.25, 0.6094, 0.125, 0.5891, 0.125, 0.5891, 0.125, 0.5891, 0.125, 0.5891, 0.5312, 0.1797, 0.5302, 0.1802, 0.5604, 0.1802, 0.5625, 0.1797, 0.5, 0.2219, 0.5, 0.2289, 0.625, 0.2289, 0.625, 0.2219, 0.375, 0.2289, 0.6197, 0.2272, 0.6223, 0.2281, 0.5, 0.2289, 0.8817, 0.5228, 0.8817, 0.5228, 0.7497, 0.5228, 0.7497, 0.5228, 0.125, 0.5934, 0.25, 0.5934, 0.25, 0.5938, 0.125, 0.5938, 0.125, 0.5891, 0.25, 0.5891, 0.25, 0.5891, 0.125, 0.5891, 0.125, 0.5891, 0.125, 0.5891, 0.125, 0.5891, 0.125, 0.5891, 0.125, 0.5938, 0.125, 0.5938, 0.125, 0.5938, 0.125, 0.5938, 0.625, 0.2289, 0.625, 0.2289, 0.6223, 0.2281, 0.6223, 0.2281, 0.125, 0.5934, 0.125, 0.5938, 0.125, 0.5938, 0.125, 0.5934, 0.375, 0.1562, 0.375, 0.1609, 0.375, 0.1609, 0.375, 0.1562, 0.4785, 0.1384, 0.475, 0.1406, 0.5312, 0.1406, 0.5312, 0.1384, 0.375, 0.25, 0.375, 0.25, 0.5, 0.25, 0.5, 0.25, 0.125, 0.5891, 0.125, 0.5891, 0.25, 0.5891, 0.25, 0.5891, 0.375, 0.1562, 0.375, 0.1562, 0.375, 0.1609, 0.375, 0.1609, 0.375, 0.1609, 0.25, 0.375, 0.125, 0.5938, 0.375, 0.1609, 0.125, 0.5781, 0.25, 0.5781, 0.25, 0.5781, 0.125, 0.5781, 0.75, 0.6571, 0.75, 0.75, 0.875, 0.75, 0.8915, 0.6571, 0.125, 0.5698, 0.25, 0.5698, 0.25, 0.5703, 0.125, 0.5703, 0.75, 0.5698, 0.875, 0.5698, 0.875, 0.5703, 0.75, 0.5703, 0.563, 0.1893, 0.5625, 0.1937, 0.625, 0.1937, 0.6249, 0.1893, 0.5625, 0.1719, 0.625, 0.1719, 0.625, 0.1797, 0.5625, 0.1797, 0.375, 0.1719, 0.5, 0.1719, 0.5, 0.1797, 0.375, 0.1797, 0.375, 0.2289, 0.375, 0.2471, 0.5, 0.2471, 0.5, 0.2289, 0.5, 0.2219, 0.625, 0.2219, 0.625, 0.2289, 0.5, 0.2289, 0.0, 0.0, 0.0, 0.0, 0.0, 0.0, 0.0, 0.0, 0.25, 0.5781, 0.125, 0.5781, 0.125, 0.5781, 0.25, 0.5781, 0.375, 0.1719, 0.375, 0.1797, 0.375, 0.1797, 0.375, 0.1719, 0.0, 0.0, 0.0, 0.0, 0.0, 0.0, 0.0, 0.0, 0.7497, 0.5228, 0.75, 0.5281, 0.875, 0.5281, 0.8817, 0.5228, 0.125, 0.5703, 0.25, 0.5703, 0.25, 0.5781, 0.125, 0.5781, 0.125, 0.5938, 0.125, 0.5938, 0.125, 0.5938, 0.125, 0.5938, 0.25, 0.5703, 0.25, 0.5703, 0.125, 0.5703, 0.125, 0.5703, 0.125, 0.5781, 0.125, 0.5781, 0.25, 0.5781, 0.25, 0.5781, 0.124, 0.5219, 0.123, 0.5228, 0.2503, 0.5228, 0.2502, 0.5219, 0.125, 0.5938, 0.125, 0.5938, 0.25, 0.5938, 0.25, 0.5938, 0.125, 0.5781, 0.125, 0.5781, 0.25, 0.5781, 0.25, 0.5781, 0.35, 0.1125, 0.375, 0.125, 0.5, 0.125, 0.475, 0.1125, 0.75, 0.5019, 0.75, 0.5019, 0.75, 0.5029, 0.75, 0.5029, 0.75, 0.5211, 0.75, 0.5281, 0.875, 0.5281, 0.875, 0.5211, 0.5312, 0.125, 0.5312, 0.1384, 0.5625, 0.1384, 0.5625, 0.125, 0.125, 0.5563, 0.125, 0.5281, 0.5, 0.2219, 0.5, 0.1937, 0.375, 0.1609, 0.375, 0.1609, 0.125, 0.5938, 0.25, 0.375, 0.4984, 0.2272, 0.4992, 0.2281, 0.6223, 0.2281, 0.6197, 0.2272, 0.25, 0.5703, 0.25, 0.5703, 0.125, 0.5703, 0.125, 0.5703, 0.375, 0.1797, 0.375, 0.1719, 0.375, 0.1719, 0.375, 0.1797, 0.125, 0.5781, 0.125, 0.5781, 0.25, 0.5781, 0.25, 0.5781, 0.375, 0.1797, 0.375, 0.1719, 0.375, 0.1719, 0.375, 0.1797, 0.25, 0.5562, 0.125, 0.5563, 0.1216, 0.5607, 0.2505, 0.5607, 0.5625, 0.125, 0.5625, 0.1384, 0.625, 0.1384, 0.625, 0.125, 0.375, 0.2481, 0.375, 0.25, 0.5, 0.25, 0.5, 0.2481, 0.75, 0.5019, 0.75, 0.5019, 0.875, 0.5019, 0.875, 0.5019, 0.75, 0.5029, 0.875, 0.5029, 0.875, 0.5211, 0.75, 0.5211, 0.125, 0.5029, 0.25, 0.5029, 0.25, 0.5211, 0.125, 0.5211, 0.3753, 0.2281, 0.4992, 0.2281, 0.5, 0.2289, 0.375, 0.2289, 0.375, 0.2219, 0.5, 0.2219, 0.5625, 0.1937, 0.0, 0.0, 0.4992, 0.2281, 0.6223, 0.2281, 0.625, 0.2289, 0.5, 0.2289, 0.7497, 0.5228, 0.8817, 0.5228, 0.875, 0.5281, 0.75, 0.5281, 0.5625, 0.1384, 0.5625, 0.1406, 0.625, 0.1406, 0.625, 0.1384, 0.125, 0.5914, 0.125, 0.5891, 0.125, 0.5891, 0.125, 0.5914, 0.125, 0.5934, 0.125, 0.5938, 0.25, 0.5938, 0.25, 0.5934, 0.125, 0.5781, 0.25, 0.5781, 0.25, 0.5781, 0.125, 0.5781, 0.375, 0.1609, 0.375, 0.1719, 0.5, 0.1719, 0.5, 0.1609, 0.5312, 0.1484, 0.5312, 0.1562, 0.5625, 0.1562, 0.5625, 0.1484, 0.5625, 0.875, 0.5625, 1.0, 0.625, 1.0, 0.625, 0.875, 0.5625, 0.1562, 0.5625, 0.1609, 0.625, 0.1609, 0.625, 0.1562, 0.124, 0.5219, 0.2502, 0.5219, 0.2503, 0.5228, 0.123, 0.5228, 0.125, 0.5914, 0.125, 0.5914, 0.125, 0.5891, 0.125, 0.5891, 0.125, 0.5938, 0.125, 0.5938, 0.125, 0.5938, 0.125, 0.5938, 0.125, 0.5891, 0.125, 0.5891, 0.125, 0.5891, 0.125, 0.5891, 0.375, 0.2219, 0.5, 0.2219, 0.4984, 0.2272, 0.3755, 0.2272, 0.25, 0.5703, 0.125, 0.5703, 0.125, 0.5703, 0.25, 0.5703, 0.475, 0.1125, 0.5, 0.125, 0.5312, 0.125, 0.5063, 0.1125, 0.125, 0.5781, 0.125, 0.5891, 0.25, 0.5891, 0.25, 0.5781, 0.125, 0.5, 0.25, 0.5, 0.25, 0.5019, 0.125, 0.5019, 0.75, 0.5, 0.875, 0.5, 0.875, 0.5019, 0.75, 0.5019, 0.5, 0.1937, 0.0, 0.0, 0.0, 0.0, 0.5312, 0.1937, 0.125, 0.5695, 0.125, 0.5698, 0.25, 0.5698, 0.25, 0.5695, 0.375, 0.2471, 0.5, 0.2471, 0.5, 0.2481, 0.375, 0.2481, 0.3729, 0.1893, 0.375, 0.1937, 0.5, 0.1937, 0.4962, 0.1893, 0.5, 0.2471, 0.625, 0.2471, 0.625, 0.2481, 0.5, 0.2481, 0.5, 0.2289, 0.625, 0.2289, 0.625, 0.2471, 0.5, 0.2471, 0.625, 0.2481, 0.625, 0.2481, 0.625, 0.2471, 0.625, 0.2471, 0.375, 0.2289, 0.5, 0.2289, 0.5, 0.2471, 0.375, 0.2471, 0.25, 0.5703, 0.125, 0.5703, 0.125, 0.5703, 0.25, 0.5703, 0.25, 0.5781, 0.25, 0.5781, 0.125, 0.5781, 0.125, 0.5781, 0.125, 0.5019, 0.25, 0.5019, 0.25, 0.5029, 0.125, 0.5029, 0.75, 0.5019, 0.75, 0.5029, 0.75, 0.5029, 0.75, 0.5019, 0.125, 0.5781, 0.25, 0.5781, 0.25, 0.5781, 0.125, 0.5781, 0.75, 0.5019, 0.875, 0.5019, 0.875, 0.5029, 0.75, 0.5029, 0.125, 0.5938, 0.125, 0.5938, 0.25, 0.5938, 0.25, 0.5938, 0.75, 0.5019, 0.875, 0.5019, 0.875, 0.5019, 0.75, 0.5019, 0.875, 0.5029, 0.75, 0.5029, 0.75, 0.5029, 0.875, 0.5029, 0.5312, 0.1609, 0.5312, 0.1719, 0.5625, 0.1719, 0.5625, 0.1609, 0.375, 0.2219, 0.5, 0.2219, 0.5, 0.2289, 0.375, 0.2289, 0.125, 0.6016, 0.125, 0.6094, 0.25, 0.6094, 0.25, 0.6016, 0.125, 0.5703, 0.125, 0.5781, 0.25, 0.5781, 0.25, 0.5703, 0.375, 0.1797, 0.375, 0.1802, 0.5, 0.1802, 0.5, 0.1797, 0.5604, 0.1802, 0.6209, 0.1802, 0.625, 0.1805, 0.5625, 0.1805, 0.375, 0.1802, 0.5, 0.1802, 0.5, 0.1805, 0.375, 0.1805, 0.25, 0.5, 0.25, 0.5, 0.125, 0.5, 0.125, 0.5, 0.125, 0.5781, 0.125, 0.5781, 0.25, 0.5781, 0.25, 0.5781, 0.5625, 0.0, 0.625, 0.0, 0.6564, 0.09453, 0.5872, 0.09469, 0.375, 0.0, 0.5, 0.0, 0.5179, 0.09485, 0.355, 0.09603, 0.125, 0.6387, 0.25, 0.6387, 0.25, 0.6546, 0.1141, 0.6546, 0.25, 0.6094, 0.25, 0.6094, 0.125, 0.6094, 0.125, 0.6094, 0.125, 0.5938, 0.125, 0.6016, 0.25, 0.6016, 0.25, 0.5938, 0.75, 0.6387, 0.875, 0.6387, 0.8915, 0.6571, 0.75, 0.6571, 0.75, 0.5938, 0.75, 0.6016, 0.875, 0.6016, 0.875, 0.5938, 0.3755, 0.2272, 0.3753, 0.2281, 0.4992, 0.2281, 0.4984, 0.2272, 0.375, 0.1406, 0.375, 0.1484, 0.375, 0.1484, 0.375, 0.1406, 0.125, 0.5891, 0.125, 0.5891, 0.125, 0.5891, 0.125, 0.5891, 0.375, 0.1406, 0.375, 0.1484, 0.375, 0.1484, 0.375, 0.1406, 0.125, 0.5938, 0.25, 0.5938, 0.25, 0.6016, 0.125, 0.6016, 0.375, 0.1406, 0.375, 0.1406, 0.375, 0.1484, 0.375, 0.1484, 0.75, 0.5938, 0.875, 0.5938, 0.875, 0.6016, 0.75, 0.6016, 0.5625, 0.1484, 0.5625, 0.1562, 0.625, 0.1562, 0.625, 0.1484, 0.375, 0.1406, 0.475, 0.1406, 0.5, 0.1484, 0.375, 0.1484, 0.5625, 0.1406, 0.625, 0.1406, 0.625, 0.1484, 0.5625, 0.1484, 0.375, 0.1406, 0.375, 0.1484, 0.375, 0.1484, 0.375, 0.1406, 0.375, 0.1719, 0.375, 0.1797, 0.5, 0.1797, 0.5, 0.1719, 0.375, 0.1797, 0.375, 0.1797, 0.375, 0.1719, 0.375, 0.1719, 0.375, 0.1484, 0.375, 0.1562, 0.375, 0.1562, 0.375, 0.1484, 0.25, 0.6094, 0.125, 0.6094, 0.125, 0.6094, 0.25, 0.6094, 0.125, 0.5938, 0.25, 0.5938, 0.25, 0.5938, 0.125, 0.5938, 0.5525, 0.09477, 0.5063, 0.1125, 0.5375, 0.1125, 0.5872, 0.09469, 0.125, 0.5211, 0.125, 0.5281, 0.25, 0.5281, 0.25, 0.5211, 0.375, 0.1797, 0.5, 0.1797, 0.5, 0.1802, 0.375, 0.1802, 0.5625, 0.1797, 0.625, 0.1797, 0.6209, 0.1802, 0.5604, 0.1802, 0.375, 0.2471, 0.375, 0.2481, 0.5, 0.2481, 0.5, 0.2471, 0.875, 0.5029, 0.875, 0.5029, 0.75, 0.5029, 0.75, 0.5029, 0.5625, 0.1719, 0.5625, 0.1797, 0.625, 0.1797, 0.625, 0.1719, 0.75, 0.5695, 0.875, 0.5695, 0.875, 0.5698, 0.75, 0.5698, 0.125, 0.5695, 0.25, 0.5695, 0.25, 0.5698, 0.125, 0.5698, 0.25, 0.5, 0.125, 0.5, 0.125, 0.5, 0.25, 0.5, 0.5312, 0.1562, 0.5312, 0.1609, 0.5625, 0.1609, 0.5625, 0.1562, 0.0, 0.0, 0.0, 0.0, 0.625, 0.1805, 0.6249, 0.1893, 0.375, 0.25, 0.5, 0.25, 0.5, 0.25, 0.375, 0.25, 0.875, 0.5, 0.75, 0.5, 0.75, 0.5, 0.875, 0.5, 0.125, 0.5891, 0.125, 0.5891, 0.125, 0.5914, 0.125, 0.5914, 0.25, 0.5, 0.125, 0.5, 0.125, 0.5, 0.25, 0.5, 0.5, 0.0, 0.5179, 0.09485, 0.5525, 0.09477, 0.5312, 0.0, 0.5, 0.25, 0.625, 0.25, 0.625, 0.25, 0.5, 0.25, 0.375, 0.25, 0.5, 0.25, 0.5, 0.25, 0.375, 0.25, 0.75, 0.5019, 0.75, 0.5019, 0.875, 0.5019, 0.875, 0.5019, 0.25, 0.5703, 0.125, 0.5703, 0.125, 0.5703, 0.25, 0.5703, 0.4962, 0.1893, 0.5, 0.1937, 0.5312, 0.1937, 0.5296, 0.1893, 0.5, 0.25, 0.4375, 0.25, 0.625, 0.25, 0.25, 0.5, 0.125, 0.5, 0.1875, 0.5, 0.875, 0.5, 0.75, 0.5, 0.8125, 0.5, 0.2505, 0.5607, 0.1216, 0.5607, 0.125, 0.5695, 0.25, 0.5695, 0.375, 0.875, 0.375, 1.0, 0.5, 1.0, 0.5, 0.875, 0.375, 0.25, 0.5, 0.25, 0.4375, 0.25, 0.5, 0.25, 0.625, 0.25, 0.4375, 0.25, 0.75, 0.5019, 0.75, 0.5029, 0.875, 0.5029, 0.875, 0.5019, 0.375, 0.1484, 0.375, 0.1484, 0.375, 0.1562, 0.375, 0.1562, 0.625, 0.2481, 0.625, 0.2471, 0.625, 0.2471, 0.625, 0.2481, 0.875, 0.5029, 0.75, 0.5029, 0.75, 0.5029, 0.875, 0.5029, 0.75, 0.5019, 0.875, 0.5019, 0.875, 0.5019, 0.75, 0.5019, 0.5, 0.1797, 0.5, 0.1802, 0.5302, 0.1802, 0.5312, 0.1797, 0.75, 0.5019, 0.75, 0.5019, 0.875, 0.5019, 0.875, 0.5019, 0.125, 0.5934, 0.125, 0.5914, 0.125, 0.5914, 0.125, 0.5934, 0.125, 0.6116, 0.125, 0.625, 0.25, 0.625, 0.25, 0.6116, 0.5625, 0.1805, 0.5312, 0.1805, 0.5296, 0.1893, 0.563, 0.1893, 0.125, 0.5934, 0.125, 0.5934, 0.125, 0.5914, 0.125, 0.5914, 0.125, 0.5891, 0.125, 0.5914, 0.125, 0.5914, 0.125, 0.5891, 0.125, 0.5891, 0.25, 0.5891, 0.25, 0.5914, 0.125, 0.5914, 0.355, 0.09603, 0.35, 0.1125, 0.475, 0.1125, 0.5179, 0.09485, 0.375, 0.1484, 0.375, 0.1562, 0.5, 0.1562, 0.5, 0.1484, 0.125, 0.5891, 0.125, 0.5891, 0.125, 0.5891, 0.125, 0.5891, 0.125, 0.5891, 0.125, 0.5891, 0.125, 0.5891, 0.125, 0.5891, 0.125, 0.5891, 0.25, 0.5891, 0.25, 0.5891, 0.125, 0.5891, 0.5375, 0.1125, 0.5625, 0.125, 0.625, 0.125, 0.6, 0.1125, 0.5, 0.2481, 0.5, 0.25, 0.625, 0.25, 0.625, 0.2481, 0.125, 0.5211, 0.25, 0.5211, 0.25, 0.5281, 0.125, 0.5281, 0.375, 0.1797, 0.375, 0.1797, 0.375, 0.1719, 0.375, 0.1719, 0.3755, 0.2272, 0.4984, 0.2272, 0.4992, 0.2281, 0.3753, 0.2281, 0.8817, 0.5228, 0.8817, 0.5228, 0.7497, 0.5228, 0.7497, 0.5228, 0.75, 0.6116, 0.75, 0.625, 0.875, 0.625, 0.875, 0.6116, 0.6223, 0.2281, 0.6197, 0.2272, 0.6197, 0.2272, 0.6223, 0.2281, 0.125, 0.5029, 0.125, 0.5211, 0.25, 0.5211, 0.25, 0.5029, 0.75, 0.5211, 0.875, 0.5211, 0.875, 0.5211, 0.75, 0.5211, 0.375, 0.1406, 0.375, 0.1406, 0.375, 0.1484, 0.375, 0.1484, 0.75, 0.5211, 0.875, 0.5211, 0.875, 0.5211, 0.75, 0.5211, 0.625, 0.2289, 0.625, 0.2289, 0.6223, 0.2281, 0.6223, 0.2281, 0.6249, 0.1893, 0.6249, 0.1893, 0.563, 0.1893, 0.563, 0.1893, 0.125, 0.625, 0.125, 0.6387, 0.25, 0.6387, 0.25, 0.625, 0.563, 0.1893, 0.5625, 0.1805, 0.5625, 0.1805, 0.563, 0.1893, 0.75, 0.5211, 0.875, 0.5211, 0.875, 0.5211, 0.75, 0.5211, 0.625, 0.2289, 0.6223, 0.2281, 0.6223, 0.2281, 0.625, 0.2289, 0.6223, 0.2281, 0.6197, 0.2272, 0.6197, 0.2272, 0.6223, 0.2281, 0.8817, 0.5228, 0.7497, 0.5228, 0.7497, 0.5228, 0.8817, 0.5228, 0.75, 0.5211, 0.75, 0.5211, 0.875, 0.5211, 0.875, 0.5211, 0.5, 0.2289, 0.625, 0.2289, 0.875, 0.5211, 0.6223, 0.2281, 0.375, 0.2289, 0.5, 0.2289, 0.6223, 0.2281, 0.6197, 0.2272, 0.25, 0.5211, 0.125, 0.5211, 0.6197, 0.2272, 0.7497, 0.5228, 0.5, 0.1805, 0.375, 0.1805, 0.3729, 0.1893, 0.4962, 0.1893, 0.125, 0.6094, 0.125, 0.6116, 0.25, 0.6116, 0.25, 0.6094, 0.375, 0.2219, 0.3755, 0.2272, 0.4984, 0.2272, 0.5, 0.2219, 0.125, 0.5698, 0.125, 0.5703, 0.25, 0.5703, 0.25, 0.5698, 0.25, 0.5281, 0.375, 0.2219, 0.0, 0.0, 0.0, 0.0, 0.5302, 0.1802, 0.5312, 0.1805, 0.5625, 0.1805, 0.5604, 0.1802, 0.5312, 0.1797, 0.5625, 0.1797, 0.5604, 0.1802, 0.5302, 0.1802, 0.125, 0.5891, 0.125, 0.5891, 0.25, 0.5891, 0.25, 0.5891, 0.5312, 0.1406, 0.5625, 0.1406, 0.5625, 0.1484, 0.5312, 0.1484, 0.5312, 0.0, 0.5625, 0.0, 0.5872, 0.09469, 0.5525, 0.09477, 0.5302, 0.1802, 0.5604, 0.1802, 0.5625, 0.1805, 0.5312, 0.1805, 0.375, 0.1406, 0.375, 0.1406, 0.375, 0.1484, 0.375, 0.1484, 0.25, 0.5211, 0.7497, 0.5228, 0.6197, 0.2272, 0.125, 0.5211, 0.375, 0.1384, 0.375, 0.1406, 0.475, 0.1406, 0.4785, 0.1384, 0.875, 0.5562, 0.875, 0.5281, 0.75, 0.5281, 0.75, 0.5562, 0.5312, 0.0, 0.5525, 0.09477, 0.5872, 0.09469, 0.5625, 0.0, 0.5, 0.1562, 0.5, 0.1609, 0.5312, 0.1609, 0.5312, 0.1562, 0.5312, 0.1719, 0.5625, 0.1719, 0.5625, 0.1797, 0.5312, 0.1797, 0.75, 0.5695, 0.75, 0.5698, 0.875, 0.5698, 0.875, 0.5695, 0.5312, 0.1562, 0.5625, 0.1562, 0.5625, 0.1609, 0.5312, 0.1609, 0.375, 0.1484, 0.375, 0.1484, 0.375, 0.1562, 0.375, 0.1562, 0.1141, 0.6546, 0.125, 0.75, 0.25, 0.75, 0.25, 0.6546, 0.5312, 0.1609, 0.5625, 0.1609, 0.5625, 0.1719, 0.5312, 0.1719, 0.5312, 0.1384, 0.5625, 0.1384, 0.5625, 0.1406, 0.5312, 0.1406, 0.5312, 0.1484, 0.5625, 0.1484, 0.5625, 0.1562, 0.5312, 0.1562, 0.5525, 0.09477, 0.5872, 0.09469, 0.5375, 0.1125, 0.5063, 0.1125, 0.5625, 0.0, 0.5872, 0.09469, 0.6564, 0.09453, 0.625, 0.0, 0.563, 0.1893, 0.6249, 0.1893, 0.625, 0.1937, 0.5625, 0.1937, 0.5063, 0.1125, 0.5375, 0.1125, 0.5625, 0.125, 0.5312, 0.125, 0.5312, 0.875, 0.5625, 0.875, 0.5625, 1.0, 0.5312, 1.0, 0.875, 0.5562, 0.75, 0.5562, 0.75, 0.5281, 0.875, 0.5281, 0.125, 0.5563, 0.125, 0.5281, 0.25, 0.5281, 0.25, 0.5562, 0.125, 0.5563, 0.5, 0.1937, 0.5, 0.2219, 0.125, 0.5281, 0.5, 0.2219, 0.5625, 0.1937, 0.625, 0.1937, 0.875, 0.5281, 0.375, 0.2219, 0.0, 0.0, 0.5625, 0.1937, 0.5, 0.2219, 0.25, 0.5281, 0.0, 0.0, 0.0, 0.0, 0.375, 0.2219, 0.75, 0.5281, 0.875, 0.5281, 0.0, 0.0, 0.0, 0.0, 0.875, 0.5281, 0.5, 0.2219, 0.5, 0.1937, 0.0, 0.0, 0.0, 0.0, 0.0, 0.0, 0.0, 0.0, 0.0, 0.0, 0.5312, 0.1937, 0.5625, 0.1937, 0.0, 0.0, 0.0, 0.0, 0.6223, 0.2281, 0.6223, 0.2281, 0.6197, 0.2272, 0.6197, 0.2272, 0.75, 0.5029, 0.75, 0.5211, 0.875, 0.5211, 0.875, 0.5029, 0.5296, 0.1893, 0.5312, 0.1937, 0.5625, 0.1937, 0.563, 0.1893, 0.375, 0.1719, 0.375, 0.1719, 0.375, 0.1797, 0.375, 0.1797, 0.125, 0.5891, 0.125, 0.5891, 0.125, 0.5891, 0.125, 0.5891, 0.5, 0.2219, 0.875, 0.5281, 0.625, 0.1937, 0.5625, 0.1937, 0.475, 0.1406, 0.5, 0.1484, 0.5312, 0.1484, 0.5312, 0.1406, 0.375, 0.1797, 0.375, 0.1719, 0.375, 0.1719, 0.375, 0.1797, 0.875, 0.5029, 0.875, 0.5029, 0.75, 0.5029, 0.75, 0.5029, 0.75, 0.5698, 0.75, 0.5703, 0.875, 0.5703, 0.875, 0.5698, 0.5, 0.25, 0.5, 0.25, 0.625, 0.25, 0.625, 0.25, 0.3753, 0.2281, 0.375, 0.2289, 0.5, 0.2289, 0.4992, 0.2281, 0.375, 0.1562, 0.375, 0.1609, 0.5, 0.1609, 0.5, 0.1562, 0.25, 0.5562, 0.2505, 0.5607, 0.1216, 0.5607, 0.125, 0.5563, 0.5625, 0.1805, 0.5625, 0.1805, 0.625, 0.1805, 0.625, 0.1805, 0.5, 0.1719, 0.5, 0.1797, 0.5312, 0.1797, 0.5312, 0.1719, 0.125, 0.5938, 0.25, 0.5938, 0.25, 0.5938, 0.125, 0.5938, 0.25, 0.6094, 0.125, 0.6094, 0.125, 0.6094, 0.25, 0.6094, 0.375, 0.1484, 0.375, 0.1562, 0.375, 0.1562, 0.375, 0.1484, 0.375, 0.1406, 0.375, 0.1484, 0.375, 0.1484, 0.375, 0.1406, 0.75, 0.6094, 0.75, 0.6116, 0.875, 0.6116, 0.875, 0.6094, 0.563, 0.1893, 0.563, 0.1893, 0.5625, 0.1805, 0.5625, 0.1805, 0.0, 0.0, 0.6249, 0.1893, 0.8743, 0.5607, 0.7499, 0.5607, 0.375, 0.1406, 0.375, 0.1484, 0.5, 0.1484, 0.475, 0.1406, 0.875, 0.5, 0.8125, 0.5, 0.75, 0.5, 0.5312, 0.1805, 0.5296, 0.1893, 0.4962, 0.1893, 0.5, 0.1805, 0.625, 0.1805, 0.6249, 0.1893, 0.563, 0.1893, 0.5625, 0.1805, 0.6249, 0.1893, 0.563, 0.1893, 0.563, 0.1893, 0.6249, 0.1893, 0.5625, 0.1805, 0.625, 0.1805, 0.625, 0.1805, 0.5625, 0.1805, 0.0, 0.0, 0.7499, 0.5607, 0.8743, 0.5607, 0.6249, 0.1893, 0.5625, 0.1797, 0.5604, 0.1802, 0.6209, 0.1802, 0.625, 0.1797, 0.5, 0.1609, 0.5, 0.1719, 0.5312, 0.1719, 0.5312, 0.1609, 0.5063, 0.1125, 0.5312, 0.125, 0.5625, 0.125, 0.5375, 0.1125, 0.25, 0.5, 0.25, 0.5, 0.125, 0.5, 0.125, 0.5, 0.125, 0.5891, 0.125, 0.5914, 0.25, 0.5914, 0.25, 0.5891, 0.125, 0.5934, 0.125, 0.5934, 0.125, 0.5938, 0.125, 0.5938, 0.875, 0.5562, 0.75, 0.5562, 0.7499, 0.5607, 0.8743, 0.5607, 0.75, 0.5211, 0.75, 0.5211, 0.875, 0.5211, 0.875, 0.5211, 0.5, 0.125, 0.4785, 0.1384, 0.5312, 0.1384, 0.5312, 0.125, 0.125, 0.5891, 0.125, 0.5891, 0.125, 0.5891, 0.125, 0.5891, 0.75, 0.5019, 0.875, 0.5019, 0.875, 0.5019, 0.75, 0.5019, 0.875, 0.5029, 0.75, 0.5029, 0.75, 0.5029, 0.875, 0.5029, 0.625, 0.2481, 0.625, 0.2471, 0.625, 0.2471, 0.625, 0.2481, 0.5604, 0.1802, 0.5625, 0.1805, 0.625, 0.1805, 0.6209, 0.1802, 0.5, 0.2219, 0.4984, 0.2272, 0.6197, 0.2272, 0.625, 0.2219, 0.125, 0.5, 0.125, 0.5019, 0.25, 0.5019, 0.25, 0.5, 0.0, 0.0, 0.0, 0.0, 0.0, 0.0, 0.0, 0.0, 0.5296, 0.1893, 0.563, 0.1893, 0.5625, 0.1937, 0.5312, 0.1937, 0.4962, 0.1893, 0.5296, 0.1893, 0.5312, 0.1937, 0.5, 0.1937, 0.75, 0.5, 0.75, 0.5019, 0.875, 0.5019, 0.875, 0.5, 0.5, 0.2289, 0.6223, 0.2281, 0.875, 0.5211, 0.625, 0.2289, 0.5625, 0.1805, 0.563, 0.1893, 0.5296, 0.1893, 0.5312, 0.1805, 0.5, 0.875, 0.5, 1.0, 0.5312, 1.0, 0.5312, 0.875, 0.125, 0.5703, 0.125, 0.5703, 0.25, 0.5703, 0.25, 0.5703, 0.75, 0.5703, 0.75, 0.5781, 0.875, 0.5781, 0.875, 0.5703, 0.625, 0.2481, 0.625, 0.2481, 0.625, 0.2471, 0.625, 0.2471, 0.5, 0.1937, 0.5312, 0.1937, 0.0, 0.0, 0.0, 0.0, 0.5, 0.875, 0.5312, 0.875, 0.5312, 1.0, 0.5, 1.0, 0.475, 0.1125, 0.5063, 0.1125, 0.5312, 0.125, 0.5, 0.125, 0.5179, 0.09485, 0.5525, 0.09477, 0.5063, 0.1125, 0.475, 0.1125, 0.5, 0.1484, 0.5312, 0.1484, 0.5312, 0.1562, 0.5, 0.1562, 0.4785, 0.1384, 0.5312, 0.1384, 0.5312, 0.1406, 0.475, 0.1406, 0.5, 0.1609, 0.5312, 0.1609, 0.5312, 0.1719, 0.5, 0.1719, 0.5, 0.1562, 0.5312, 0.1562, 0.5312, 0.1609, 0.5, 0.1609, 0.5, 0.1719, 0.5312, 0.1719, 0.5312, 0.1797, 0.5, 0.1797, 0.5, 0.1802, 0.5302, 0.1802, 0.5312, 0.1805, 0.5, 0.1805, 0.5, 0.0, 0.5312, 0.0, 0.5525, 0.09477, 0.5179, 0.09485, 0.475, 0.1406, 0.5312, 0.1406, 0.5312, 0.1484, 0.5, 0.1484, 0.5, 0.1797, 0.5312, 0.1797, 0.5302, 0.1802, 0.5, 0.1802, 0.75, 0.5695, 0.875, 0.5695, 0.625, 0.1805, 0.0, 0.0, 0.5625, 0.1609, 0.5625, 0.1719, 0.625, 0.1719, 0.625, 0.1609, 0.5312, 0.1805, 0.5, 0.1805, 0.4962, 0.1893, 0.5296, 0.1893, 0.25, 0.5, 0.1875, 0.5, 0.125, 0.5, 0.125, 0.5938, 0.125, 0.5938, 0.125, 0.5938, 0.125, 0.5938, 0.375, 0.1484, 0.375, 0.1484, 0.375, 0.1562, 0.375, 0.1562, 0.5, 0.1802, 0.5, 0.1805, 0.5312, 0.1805, 0.5302, 0.1802, 0.5625, 0.1406, 0.5625, 0.1484, 0.625, 0.1484, 0.625, 0.1406, 0.625, 0.2481, 0.625, 0.2471, 0.625, 0.2471, 0.625, 0.2481, 0.125, 0.5891, 0.125, 0.5891, 0.125, 0.5891, 0.125, 0.5891, 0.375, 0.25, 0.4375, 0.25, 0.5, 0.25, 0.125, 0.5211, 0.124, 0.5219, 0.2502, 0.5219, 0.25, 0.5211, 0.5, 0.25, 0.5, 0.25, 0.625, 0.25, 0.625, 0.25, 0.5312, 0.875, 0.5312, 1.0, 0.5625, 1.0, 0.5625, 0.875, 0.5, 0.125, 0.5312, 0.125, 0.5312, 0.1384, 0.4785, 0.1384, 0.375, 0.1797, 0.375, 0.1719, 0.375, 0.1719, 0.375, 0.1797, 0.5872, 0.09469, 0.5375, 0.1125, 0.6, 0.1125, 0.6564, 0.09453, 0.5312, 0.125, 0.5625, 0.125, 0.5625, 0.1384, 0.5312, 0.1384, 0.5312, 0.1406, 0.5312, 0.1484, 0.5625, 0.1484, 0.5625, 0.1406, 0.25, 0.6094, 0.25, 0.6094, 0.125, 0.6094, 0.125, 0.6094, 0.5625, 0.125, 0.625, 0.125, 0.625, 0.1384, 0.5625, 0.1384, 0.375, 0.125, 0.5, 0.125, 0.4785, 0.1384, 0.375, 0.1384, 0.75, 0.5211, 0.75, 0.5211, 0.875, 0.5211, 0.875, 0.5211, 0.125, 0.6094, 0.25, 0.6094, 0.25, 0.6116, 0.125, 0.6116, 0.75, 0.6094, 0.875, 0.6094, 0.875, 0.6116, 0.75, 0.6116, 0.125, 0.5938, 0.125, 0.5938, 0.25, 0.5938, 0.25, 0.5938, 0.25, 0.6094, 0.25, 0.6094, 0.125, 0.6094, 0.125, 0.6094, 0.875, 0.5281, 0.0, 0.0, 0.5, 0.1937, 0.5, 0.2219, 0.125, 0.5938, 0.125, 0.5938, 0.125, 0.5934, 0.125, 0.5934, 0.125, 0.5914, 0.125, 0.5934, 0.125, 0.5934, 0.125, 0.5914, 0.125, 0.5914, 0.25, 0.5914, 0.25, 0.5934, 0.125, 0.5934, 0.375, 0.1484, 0.375, 0.1484, 0.375, 0.1562, 0.375, 0.1562, 0.125, 0.5914, 0.125, 0.5914, 0.125, 0.5934, 0.125, 0.5934, 0.375, 0.125, 0.375, 0.1384, 0.4785, 0.1384, 0.5, 0.125, 0.5, 0.1484, 0.5, 0.1562, 0.5312, 0.1562, 0.5312, 0.1484, 0.125, 0.5891, 0.25, 0.5891, 0.25, 0.5891, 0.125, 0.5891, 0.125, 0.5891, 0.125, 0.5891, 0.125, 0.5891, 0.125, 0.5891, 0.125, 0.5891, 0.125, 0.5891, 0.125, 0.5891, 0.125, 0.5891])
me_ak_47.materials.append(mat_metal)
me_ak_47.materials.append(mat_madera)
me_ak_47.use_mirror_x = True
me_ak_47.use_mirror_vertex_groups = False
me_ak_47.update()

# ---- objects
ob_ak_47 = bpy.data.objects.new('AK-47', me_ak_47)

# ---- transforms, parenting, visibility, modifiers, constraints
ob_ak_47.location = (0.0, 0.0, 0.0)
ob_ak_47.scale = (0.24, 0.2176, 0.24)
ob_ak_47.lock_rotations_4d = False
ob_ak_47.empty_display_type = 'ARROWS'
ob_ak_47.lineart.crease_threshold = 0.0
ob_ak_47.use_mesh_mirror_x = True

# ---- collection membership
scene.collection.objects.link(ob_ak_47)

# ---- scene / render settings (as saved in the file)
scene.frame_start = 1; scene.frame_end = 250; scene.frame_set(1)
scene.render.engine = 'BLENDER_EEVEE_NEXT'
scene.cycles.sampling_pattern = 'TABULATED_SOBOL'
bpy.context.view_layer.update()

# ---- added for rendering (the .blend has no active camera and no usable light): camera, sun
cam_auto = bpy.data.cameras.new('AutoCamera')
cam_auto.lens = 50.0
cam_auto.sensor_width = 36.0
cam_auto.clip_end = 1000.0
ob_auto_camera = bpy.data.objects.new('AutoCamera', cam_auto)
scene.collection.objects.link(ob_auto_camera)
ob_auto_camera.location = (0.981028, -1.04672, 0.70924)
ob_auto_camera.rotation_euler = (1.09748, -7.21219e-08, 0.694738)
scene.camera = ob_auto_camera
light_auto_sun = bpy.data.lights.new('AutoSun', 'SUN')
light_auto_sun.energy = 3.0
light_auto_sun.angle = 0.0523599
ob_auto_sun = bpy.data.objects.new('AutoSun', light_auto_sun)
scene.collection.objects.link(ob_auto_sun)
ob_auto_sun.rotation_euler = (0.872665, 0.174533, 0.523599)
bpy.context.view_layer.update()
